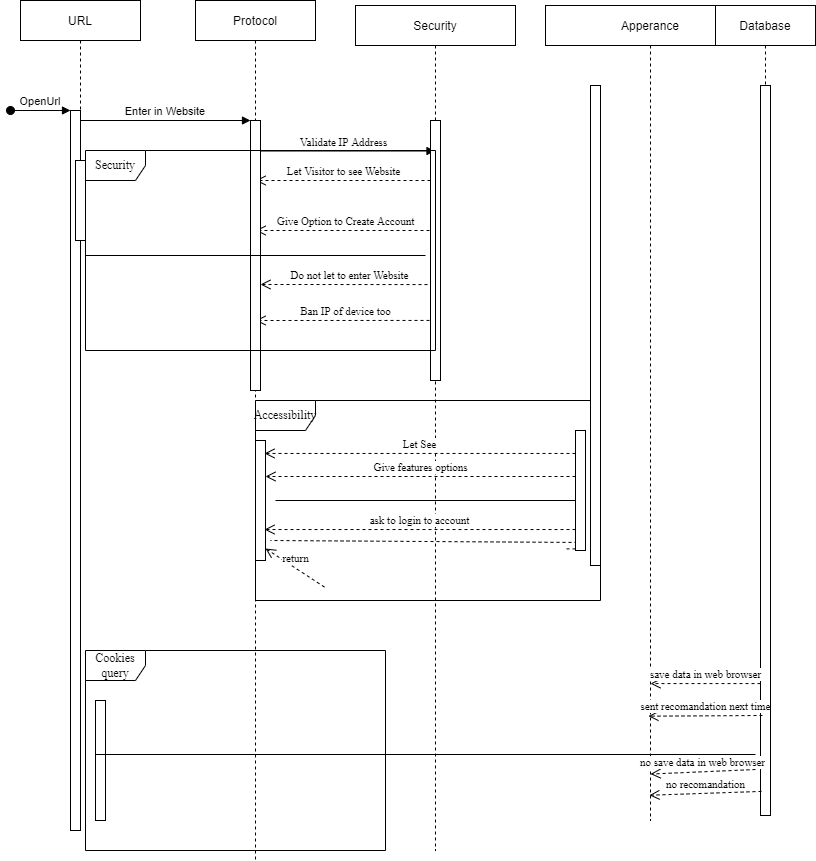

The diagram above was exported from draw.io. Its source (the exported page's mxGraphModel, read from the mxfile embedded in the PNG):
<mxGraphModel dx="1108" dy="422" grid="1" gridSize="10" guides="1" tooltips="1" connect="1" arrows="1" fold="1" page="1" pageScale="1" pageWidth="850" pageHeight="1100" math="0" shadow="0">
  <root>
    <mxCell id="0" />
    <mxCell id="1" parent="0" />
    <mxCell id="3nuBFxr9cyL0pnOWT2aG-1" value="URL" style="shape=umlLifeline;perimeter=lifelinePerimeter;container=0;collapsible=0;recursiveResize=0;rounded=0;shadow=0;strokeWidth=1;" parent="1" vertex="1">
      <mxGeometry x="115" y="40" width="120" height="770" as="geometry" />
    </mxCell>
    <mxCell id="3nuBFxr9cyL0pnOWT2aG-5" value="Protocol" style="shape=umlLifeline;perimeter=lifelinePerimeter;container=0;collapsible=0;recursiveResize=0;rounded=0;shadow=0;strokeWidth=1;size=40;" parent="1" vertex="1">
      <mxGeometry x="290" y="40" width="120" height="860" as="geometry" />
    </mxCell>
    <mxCell id="3nuBFxr9cyL0pnOWT2aG-8" value="Enter in Website" style="verticalAlign=bottom;endArrow=block;entryX=0;entryY=0;shadow=0;strokeWidth=1;" parent="1" source="3nuBFxr9cyL0pnOWT2aG-2" target="3nuBFxr9cyL0pnOWT2aG-6" edge="1">
      <mxGeometry relative="1" as="geometry">
        <mxPoint x="275" y="160" as="sourcePoint" />
      </mxGeometry>
    </mxCell>
    <mxCell id="gt3Rvf4ASUuB0fAn32Kk-1" value="Security" style="shape=umlLifeline;perimeter=lifelinePerimeter;container=0;collapsible=0;recursiveResize=0;rounded=0;shadow=0;strokeWidth=1;" vertex="1" parent="1">
      <mxGeometry x="450" y="45" width="160" height="845" as="geometry" />
    </mxCell>
    <mxCell id="gt3Rvf4ASUuB0fAn32Kk-3" value="Apperance" style="shape=umlLifeline;perimeter=lifelinePerimeter;container=0;collapsible=0;recursiveResize=0;rounded=0;shadow=0;strokeWidth=1;" vertex="1" parent="1">
      <mxGeometry x="640" y="45" width="210" height="815" as="geometry" />
    </mxCell>
    <mxCell id="gt3Rvf4ASUuB0fAn32Kk-5" value="Database" style="shape=umlLifeline;perimeter=lifelinePerimeter;container=1;collapsible=0;recursiveResize=0;rounded=0;shadow=0;strokeWidth=1;" vertex="1" parent="1">
      <mxGeometry x="810" y="45" width="100" height="810" as="geometry" />
    </mxCell>
    <mxCell id="gt3Rvf4ASUuB0fAn32Kk-6" value="" style="points=[];perimeter=orthogonalPerimeter;rounded=0;shadow=0;strokeWidth=1;" vertex="1" parent="gt3Rvf4ASUuB0fAn32Kk-5">
      <mxGeometry x="45" y="80" width="10" height="730" as="geometry" />
    </mxCell>
    <mxCell id="gt3Rvf4ASUuB0fAn32Kk-8" value="Validate IP Address" style="html=1;verticalAlign=bottom;endArrow=block;rounded=0;exitX=0.2;exitY=0.113;exitDx=0;exitDy=0;exitPerimeter=0;" edge="1" parent="1" source="3nuBFxr9cyL0pnOWT2aG-6" target="gt3Rvf4ASUuB0fAn32Kk-1">
      <mxGeometry width="80" relative="1" as="geometry">
        <mxPoint x="470" y="280" as="sourcePoint" />
        <mxPoint x="550" y="280" as="targetPoint" />
      </mxGeometry>
    </mxCell>
    <mxCell id="gt3Rvf4ASUuB0fAn32Kk-10" value="Let Visitor to see Website" style="html=1;verticalAlign=bottom;endArrow=open;dashed=1;endSize=8;rounded=0;entryX=0.486;entryY=0.15;entryDx=0;entryDy=0;entryPerimeter=0;" edge="1" parent="1" source="gt3Rvf4ASUuB0fAn32Kk-2" target="gt3Rvf4ASUuB0fAn32Kk-7">
      <mxGeometry relative="1" as="geometry">
        <mxPoint x="550" y="480" as="sourcePoint" />
        <mxPoint x="470" y="480" as="targetPoint" />
      </mxGeometry>
    </mxCell>
    <mxCell id="gt3Rvf4ASUuB0fAn32Kk-11" value="Give Option to Create Account" style="html=1;verticalAlign=bottom;endArrow=open;dashed=1;endSize=8;rounded=0;entryX=0.486;entryY=0.4;entryDx=0;entryDy=0;entryPerimeter=0;" edge="1" parent="1" target="gt3Rvf4ASUuB0fAn32Kk-7">
      <mxGeometry relative="1" as="geometry">
        <mxPoint x="530" y="270" as="sourcePoint" />
        <mxPoint x="470" y="280" as="targetPoint" />
      </mxGeometry>
    </mxCell>
    <mxCell id="gt3Rvf4ASUuB0fAn32Kk-13" value="Do not let to enter Website" style="html=1;verticalAlign=bottom;endArrow=open;dashed=1;endSize=8;rounded=0;exitX=0.9;exitY=0.631;exitDx=0;exitDy=0;exitPerimeter=0;" edge="1" parent="1" source="gt3Rvf4ASUuB0fAn32Kk-2">
      <mxGeometry relative="1" as="geometry">
        <mxPoint x="550" y="280" as="sourcePoint" />
        <mxPoint x="355" y="324" as="targetPoint" />
      </mxGeometry>
    </mxCell>
    <mxCell id="gt3Rvf4ASUuB0fAn32Kk-14" value="Ban IP of device too" style="html=1;verticalAlign=bottom;endArrow=open;dashed=1;endSize=8;rounded=0;exitX=0.5;exitY=0.769;exitDx=0;exitDy=0;exitPerimeter=0;entryX=0.486;entryY=0.85;entryDx=0;entryDy=0;entryPerimeter=0;" edge="1" parent="1" source="gt3Rvf4ASUuB0fAn32Kk-2" target="gt3Rvf4ASUuB0fAn32Kk-7">
      <mxGeometry relative="1" as="geometry">
        <mxPoint x="550" y="280" as="sourcePoint" />
        <mxPoint x="470" y="280" as="targetPoint" />
      </mxGeometry>
    </mxCell>
    <mxCell id="gt3Rvf4ASUuB0fAn32Kk-20" value="Let See" style="html=1;verticalAlign=bottom;endArrow=open;dashed=1;endSize=8;rounded=0;entryX=0.9;entryY=0.108;entryDx=0;entryDy=0;entryPerimeter=0;" edge="1" parent="1" source="gt3Rvf4ASUuB0fAn32Kk-19" target="gt3Rvf4ASUuB0fAn32Kk-18">
      <mxGeometry relative="1" as="geometry">
        <mxPoint x="550" y="500" as="sourcePoint" />
        <mxPoint x="470" y="500" as="targetPoint" />
      </mxGeometry>
    </mxCell>
    <mxCell id="gt3Rvf4ASUuB0fAn32Kk-21" value="Give features options" style="html=1;verticalAlign=bottom;endArrow=open;dashed=1;endSize=8;rounded=0;entryX=1;entryY=0.3;entryDx=0;entryDy=0;entryPerimeter=0;" edge="1" parent="1" target="gt3Rvf4ASUuB0fAn32Kk-18">
      <mxGeometry relative="1" as="geometry">
        <mxPoint x="670" y="516" as="sourcePoint" />
        <mxPoint x="470" y="500" as="targetPoint" />
      </mxGeometry>
    </mxCell>
    <mxCell id="gt3Rvf4ASUuB0fAn32Kk-23" value="ask to login to account" style="html=1;verticalAlign=bottom;endArrow=open;dashed=1;endSize=8;rounded=0;entryX=0.9;entryY=0.742;entryDx=0;entryDy=0;entryPerimeter=0;startArrow=none;" edge="1" parent="1" source="gt3Rvf4ASUuB0fAn32Kk-19" target="gt3Rvf4ASUuB0fAn32Kk-18">
      <mxGeometry relative="1" as="geometry">
        <mxPoint x="550" y="500" as="sourcePoint" />
        <mxPoint x="470" y="500" as="targetPoint" />
      </mxGeometry>
    </mxCell>
    <mxCell id="gt3Rvf4ASUuB0fAn32Kk-24" value="return" style="html=1;verticalAlign=bottom;endArrow=open;dashed=1;endSize=8;rounded=0;entryX=1;entryY=0.9;entryDx=0;entryDy=0;entryPerimeter=0;exitX=0.2;exitY=0.933;exitDx=0;exitDy=0;exitPerimeter=0;startArrow=none;" edge="1" parent="1" source="gt3Rvf4ASUuB0fAn32Kk-16" target="gt3Rvf4ASUuB0fAn32Kk-18">
      <mxGeometry relative="1" as="geometry">
        <mxPoint x="550" y="500" as="sourcePoint" />
        <mxPoint x="470" y="500" as="targetPoint" />
      </mxGeometry>
    </mxCell>
    <mxCell id="gt3Rvf4ASUuB0fAn32Kk-28" value="save data in web browser" style="html=1;verticalAlign=bottom;endArrow=open;dashed=1;endSize=8;rounded=0;entryX=0.5;entryY=0.832;entryDx=0;entryDy=0;entryPerimeter=0;" edge="1" parent="1" source="gt3Rvf4ASUuB0fAn32Kk-6" target="gt3Rvf4ASUuB0fAn32Kk-3">
      <mxGeometry relative="1" as="geometry">
        <mxPoint x="550" y="890" as="sourcePoint" />
        <mxPoint x="470" y="890" as="targetPoint" />
      </mxGeometry>
    </mxCell>
    <mxCell id="gt3Rvf4ASUuB0fAn32Kk-29" value="sent recomandation next time" style="html=1;verticalAlign=bottom;endArrow=open;dashed=1;endSize=8;rounded=0;exitX=0.2;exitY=0.863;exitDx=0;exitDy=0;exitPerimeter=0;entryX=0.49;entryY=0.872;entryDx=0;entryDy=0;entryPerimeter=0;" edge="1" parent="1" source="gt3Rvf4ASUuB0fAn32Kk-6" target="gt3Rvf4ASUuB0fAn32Kk-3">
      <mxGeometry relative="1" as="geometry">
        <mxPoint x="550" y="890" as="sourcePoint" />
        <mxPoint x="470" y="890" as="targetPoint" />
      </mxGeometry>
    </mxCell>
    <mxCell id="gt3Rvf4ASUuB0fAn32Kk-31" value="no save data in web browser" style="html=1;verticalAlign=bottom;endArrow=open;dashed=1;endSize=8;rounded=0;exitX=-0.5;exitY=0.937;exitDx=0;exitDy=0;exitPerimeter=0;entryX=0.5;entryY=0.943;entryDx=0;entryDy=0;entryPerimeter=0;" edge="1" parent="1" source="gt3Rvf4ASUuB0fAn32Kk-6" target="gt3Rvf4ASUuB0fAn32Kk-3">
      <mxGeometry relative="1" as="geometry">
        <mxPoint x="550" y="890" as="sourcePoint" />
        <mxPoint x="470" y="890" as="targetPoint" />
      </mxGeometry>
    </mxCell>
    <mxCell id="gt3Rvf4ASUuB0fAn32Kk-32" value="no recomandation" style="html=1;verticalAlign=bottom;endArrow=open;dashed=1;endSize=8;rounded=0;exitX=0.1;exitY=0.967;exitDx=0;exitDy=0;exitPerimeter=0;entryX=0.495;entryY=0.969;entryDx=0;entryDy=0;entryPerimeter=0;" edge="1" parent="1" source="gt3Rvf4ASUuB0fAn32Kk-6" target="gt3Rvf4ASUuB0fAn32Kk-3">
      <mxGeometry relative="1" as="geometry">
        <mxPoint x="550" y="890" as="sourcePoint" />
        <mxPoint x="690" y="870" as="targetPoint" />
      </mxGeometry>
    </mxCell>
    <mxCell id="gt3Rvf4ASUuB0fAn32Kk-2" value="" style="points=[];perimeter=orthogonalPerimeter;rounded=0;shadow=0;strokeWidth=1;" vertex="1" parent="1">
      <mxGeometry x="525" y="160" width="10" height="260" as="geometry" />
    </mxCell>
    <mxCell id="gt3Rvf4ASUuB0fAn32Kk-18" value="" style="html=1;points=[];perimeter=orthogonalPerimeter;" vertex="1" parent="1">
      <mxGeometry x="350" y="480" width="10" height="120" as="geometry" />
    </mxCell>
    <mxCell id="gt3Rvf4ASUuB0fAn32Kk-22" value="" style="line;strokeWidth=1;fillColor=none;align=left;verticalAlign=middle;spacingTop=-1;spacingLeft=3;spacingRight=3;rotatable=0;labelPosition=right;points=[];portConstraint=eastwest;" vertex="1" parent="1">
      <mxGeometry x="370" y="536" width="310" height="8" as="geometry" />
    </mxCell>
    <mxCell id="3nuBFxr9cyL0pnOWT2aG-6" value="" style="points=[];perimeter=orthogonalPerimeter;rounded=0;shadow=0;strokeWidth=1;" parent="1" vertex="1">
      <mxGeometry x="345" y="160" width="10" height="270" as="geometry" />
    </mxCell>
    <mxCell id="gt3Rvf4ASUuB0fAn32Kk-7" value="Security" style="shape=umlFrame;whiteSpace=wrap;html=1;" vertex="1" parent="1">
      <mxGeometry x="180" y="190" width="350" height="200" as="geometry" />
    </mxCell>
    <mxCell id="gt3Rvf4ASUuB0fAn32Kk-12" value="" style="line;strokeWidth=1;fillColor=none;align=left;verticalAlign=middle;spacingTop=-1;spacingLeft=3;spacingRight=3;rotatable=0;labelPosition=right;points=[];portConstraint=eastwest;" vertex="1" parent="1">
      <mxGeometry x="180" y="291" width="340" height="8" as="geometry" />
    </mxCell>
    <mxCell id="3nuBFxr9cyL0pnOWT2aG-2" value="" style="points=[];perimeter=orthogonalPerimeter;rounded=0;shadow=0;strokeWidth=1;" parent="1" vertex="1">
      <mxGeometry x="165" y="150" width="10" height="720" as="geometry" />
    </mxCell>
    <mxCell id="3nuBFxr9cyL0pnOWT2aG-3" value="OpenUrl" style="verticalAlign=bottom;startArrow=oval;endArrow=block;startSize=8;shadow=0;strokeWidth=1;" parent="1" target="3nuBFxr9cyL0pnOWT2aG-2" edge="1">
      <mxGeometry relative="1" as="geometry">
        <mxPoint x="105" y="150" as="sourcePoint" />
      </mxGeometry>
    </mxCell>
    <mxCell id="3nuBFxr9cyL0pnOWT2aG-4" value="" style="points=[];perimeter=orthogonalPerimeter;rounded=0;shadow=0;strokeWidth=1;" parent="1" vertex="1">
      <mxGeometry x="170" y="200" width="10" height="80" as="geometry" />
    </mxCell>
    <mxCell id="gt3Rvf4ASUuB0fAn32Kk-17" value="Cookies query" style="shape=umlFrame;whiteSpace=wrap;html=1;" vertex="1" parent="1">
      <mxGeometry x="180" y="690" width="300" height="200" as="geometry" />
    </mxCell>
    <mxCell id="gt3Rvf4ASUuB0fAn32Kk-27" value="" style="html=1;points=[];perimeter=orthogonalPerimeter;" vertex="1" parent="1">
      <mxGeometry x="190" y="740" width="10" height="120" as="geometry" />
    </mxCell>
    <mxCell id="gt3Rvf4ASUuB0fAn32Kk-16" value="Accessibility" style="shape=umlFrame;whiteSpace=wrap;html=1;" vertex="1" parent="1">
      <mxGeometry x="350" y="440" width="345" height="200" as="geometry" />
    </mxCell>
    <mxCell id="gt3Rvf4ASUuB0fAn32Kk-36" value="" style="html=1;verticalAlign=bottom;endArrow=none;dashed=1;endSize=8;rounded=0;entryX=0.9;entryY=0.742;entryDx=0;entryDy=0;entryPerimeter=0;" edge="1" parent="1" source="gt3Rvf4ASUuB0fAn32Kk-19" target="gt3Rvf4ASUuB0fAn32Kk-16">
      <mxGeometry relative="1" as="geometry">
        <mxPoint x="670" y="569.04" as="sourcePoint" />
        <mxPoint x="359" y="569.04" as="targetPoint" />
      </mxGeometry>
    </mxCell>
    <mxCell id="gt3Rvf4ASUuB0fAn32Kk-34" value="" style="html=1;verticalAlign=bottom;endArrow=none;dashed=1;endSize=8;rounded=0;entryX=0.043;entryY=0.7;entryDx=0;entryDy=0;entryPerimeter=0;exitX=0.2;exitY=0.933;exitDx=0;exitDy=0;exitPerimeter=0;" edge="1" parent="1" source="gt3Rvf4ASUuB0fAn32Kk-19" target="gt3Rvf4ASUuB0fAn32Kk-16">
      <mxGeometry relative="1" as="geometry">
        <mxPoint x="677" y="556.96" as="sourcePoint" />
        <mxPoint x="360" y="588" as="targetPoint" />
      </mxGeometry>
    </mxCell>
    <mxCell id="gt3Rvf4ASUuB0fAn32Kk-4" value="" style="points=[];perimeter=orthogonalPerimeter;rounded=0;shadow=0;strokeWidth=1;" vertex="1" parent="1">
      <mxGeometry x="685" y="125" width="10" height="480" as="geometry" />
    </mxCell>
    <mxCell id="gt3Rvf4ASUuB0fAn32Kk-19" value="" style="html=1;points=[];perimeter=orthogonalPerimeter;" vertex="1" parent="1">
      <mxGeometry x="670" y="470" width="10" height="120" as="geometry" />
    </mxCell>
    <mxCell id="gt3Rvf4ASUuB0fAn32Kk-30" value="" style="line;strokeWidth=1;fillColor=none;align=left;verticalAlign=middle;spacingTop=-1;spacingLeft=3;spacingRight=3;rotatable=0;labelPosition=right;points=[];portConstraint=eastwest;" vertex="1" parent="1">
      <mxGeometry x="190" y="790" width="660" height="8" as="geometry" />
    </mxCell>
  </root>
</mxGraphModel>